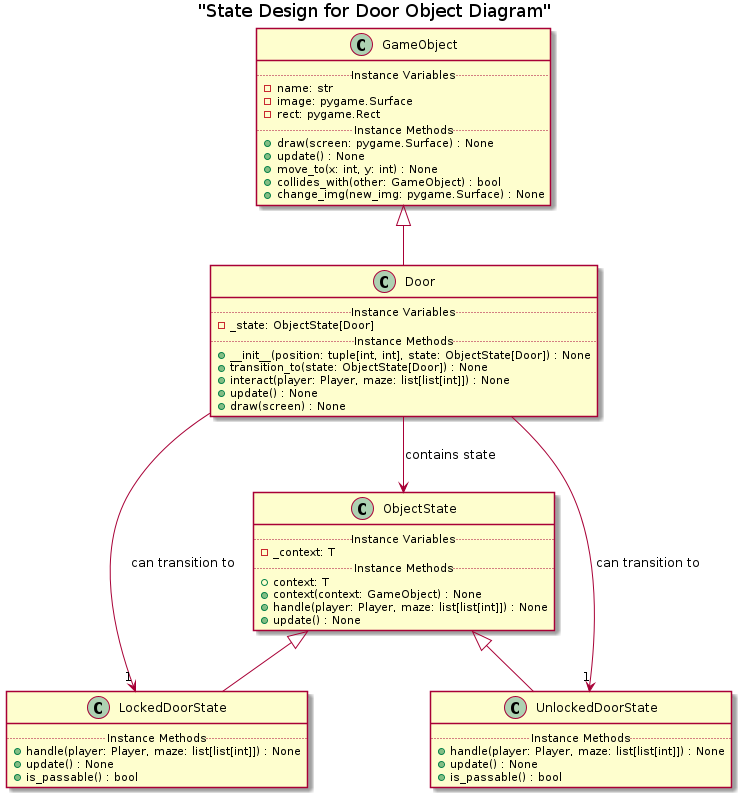

The diagram above was rendered by PlantUML. Its source (embedded in the PNG):
@startuml
title "State Design for Door Object Diagram"

class GameObject {
    ..Instance Variables..
    - name: str
    - image: pygame.Surface
    - rect: pygame.Rect
    ..Instance Methods..
    + draw(screen: pygame.Surface) : None
    + update() : None
    + move_to(x: int, y: int) : None
    + collides_with(other: GameObject) : bool
    + change_img(new_img: pygame.Surface) : None
}

class ObjectState {
    ..Instance Variables..
    - _context: T
    ..Instance Methods..
    + context: T
    + context(context: GameObject) : None
    + handle(player: Player, maze: list[list[int]]) : None
    + update() : None
}

class Door {
    ..Instance Variables..
    - _state: ObjectState[Door]
    ..Instance Methods..
    + __init__(position: tuple[int, int], state: ObjectState[Door]) : None
    + transition_to(state: ObjectState[Door]) : None
    + interact(player: Player, maze: list[list[int]]) : None
    + update() : None
    + draw(screen) : None
}

class LockedDoorState {
    ..Instance Methods..
    + handle(player: Player, maze: list[list[int]]) : None
    + update() : None
    + is_passable() : bool
}

class UnlockedDoorState {
    ..Instance Methods..
    + handle(player: Player, maze: list[list[int]]) : None
    + update() : None
    + is_passable() : bool
}

GameObject <|-- Door
ObjectState <|-- LockedDoorState
ObjectState <|-- UnlockedDoorState
Door --> ObjectState : "contains state"
Door --> "1" LockedDoorState : "can transition to"
Door --> "1" UnlockedDoorState : "can transition to"

@enduml